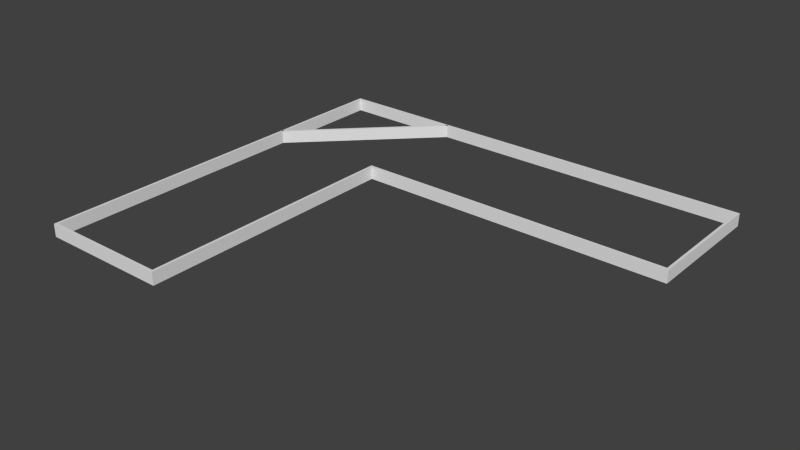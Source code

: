 # Source: walls.blend  (saved by Blender 2.70.0; exported with 4.5.12 LTS)
import bpy
from mathutils import Matrix  # noqa: F401  (used for matrix-valued properties, if any)

bpy.ops.wm.read_factory_settings(use_empty=True)
scene = bpy.context.scene
scene.name = 'Scene'

# ---- collections
col_collection_1 = bpy.data.collections.new('Collection 1'); scene.collection.children.link(col_collection_1)

# ---- world
world_world = bpy.data.worlds.new('World'); scene.world = world_world
world_world.color = (0.05088, 0.05088, 0.05088)
world_world.use_sun_shadow = False
world_world.sun_shadow_jitter_overblur = 0.0
world_world.cycles.sampling_method = 'MANUAL'
world_world.cycles.sample_map_resolution = 256

# ---- meshes
me_cube = bpy.data.meshes.new('Cube')
me_cube.from_pydata([(-1.0, -1.0, -1.0), (-1.0, 1.0, -1.0), (1.0, 1.0, -1.0), (1.0, -1.0, -1.0), (-1.0, -1.0, 1.0), (-1.0, 1.0, 1.0), (1.0, 1.0, 1.0), (1.0, -1.0, 1.0)], [], [(4, 5, 1, 0), (5, 6, 2, 1), (6, 7, 3, 2), (7, 4, 0, 3), (0, 1, 2, 3), (7, 6, 5, 4)])
_uv = me_cube.uv_layers.new(name='UVMap')
_uv.uv.foreach_set('vector', [-0.3215, 0.08458, 1.224, 0.08458, 1.224, 0.9794, -0.3215, 0.9794, 1.224, 0.08458, 1.224, 0.08458, 1.224, 0.9794, 1.224, 0.9794, 1.224, 0.08458, -0.3215, 0.08458, -0.3215, 0.9794, 1.224, 0.9794, -0.3215, 0.08458, -0.3215, 0.08458, -0.3215, 0.9794, -0.3215, 0.9794, -0.3215, 0.9794, 1.224, 0.9794, 1.224, 0.9794, -0.3215, 0.9794, -0.3215, 0.08458, 1.224, 0.08458, 1.224, 0.08458, -0.3215, 0.08458])
me_cube.use_remesh_preserve_volume = False
me_cube.use_remesh_preserve_attributes = False
me_cube.use_mirror_vertex_groups = False
me_cube.update()
me_cube_001 = bpy.data.meshes.new('Cube.001')
me_cube_001.from_pydata([(-1.0, -1.0, -1.0), (-1.0, 1.0, -1.0), (1.0, 1.0, -1.0), (1.0, -1.0, -1.0), (-1.0, -1.0, 1.0), (-1.0, 1.0, 1.0), (1.0, 1.0, 1.0), (1.0, -1.0, 1.0)], [], [(4, 5, 1, 0), (5, 6, 2, 1), (6, 7, 3, 2), (7, 4, 0, 3), (0, 1, 2, 3), (7, 6, 5, 4)])
_uv = me_cube_001.uv_layers.new(name='UVMap')
_uv.uv.foreach_set('vector', [1.646, 0.9841, -0.6534, 0.9841, -0.6534, 0.004818, 1.646, 0.004819, -0.6534, 0.9841, -0.6534, 0.9841, -0.6534, 0.004818, -0.6534, 0.004818, -0.6534, 0.9841, 1.646, 0.9841, 1.646, 0.004819, -0.6534, 0.004818, 1.646, 0.9841, 1.646, 0.9841, 1.646, 0.004819, 1.646, 0.004819, 1.646, 0.004819, -0.6534, 0.004818, -0.6534, 0.004818, 1.646, 0.004819, 1.646, 0.9841, -0.6534, 0.9841, -0.6534, 0.9841, 1.646, 0.9841])
me_cube_001.use_remesh_preserve_volume = False
me_cube_001.use_remesh_preserve_attributes = False
me_cube_001.use_mirror_vertex_groups = False
me_cube_001.update()
me_cube_002 = bpy.data.meshes.new('Cube.002')
me_cube_002.from_pydata([(-1.0, -1.0, -1.0), (-1.0, 1.0, -1.0), (1.0, 1.0, -1.0), (1.0, -1.0, -1.0), (-1.0, -1.0, 1.0), (-1.0, 1.0, 1.0), (1.0, 1.0, 1.0), (1.0, -1.0, 1.0)], [], [(4, 5, 1, 0), (5, 6, 2, 1), (6, 7, 3, 2), (7, 4, 0, 3), (0, 1, 2, 3), (7, 6, 5, 4)])
_uv = me_cube_002.uv_layers.new(name='UVMap')
_uv.uv.foreach_set('vector', [2.497, 0.9852, -1.416, 0.9852, -1.416, 0.07884, 2.497, 0.07884, -1.416, 0.9852, -1.416, 0.9852, -1.416, 0.07884, -1.416, 0.07884, -1.416, 0.9852, 2.497, 0.9852, 2.497, 0.07884, -1.416, 0.07884, 2.497, 0.9852, 2.497, 0.9852, 2.497, 0.07884, 2.497, 0.07884, 2.497, 0.07884, -1.416, 0.07884, -1.416, 0.07884, 2.497, 0.07884, 2.497, 0.9852, -1.416, 0.9852, -1.416, 0.9852, 2.497, 0.9852])
me_cube_002.use_remesh_preserve_volume = False
me_cube_002.use_remesh_preserve_attributes = False
me_cube_002.use_mirror_vertex_groups = False
me_cube_002.update()
me_cube_003 = bpy.data.meshes.new('Cube.003')
me_cube_003.from_pydata([(-1.0, -1.0, -1.0), (-1.0, 1.0, -1.0), (1.0, 1.0, -1.0), (1.0, -1.0, -1.0), (-1.0, -1.0, 1.0), (-1.0, 1.0, 1.0), (1.0, 1.0, 1.0), (1.0, -1.0, 1.0)], [], [(4, 5, 1, 0), (5, 6, 2, 1), (6, 7, 3, 2), (7, 4, 0, 3), (0, 1, 2, 3), (7, 6, 5, 4)])
_uv = me_cube_003.uv_layers.new(name='UVMap')
_uv.uv.foreach_set('vector', [-2.376, 0.02246, 3.324, 0.02246, 3.324, 0.9655, -2.376, 0.9655, 3.324, 0.02246, 3.324, 0.02246, 3.324, 0.9655, 3.324, 0.9655, 3.324, 0.02246, -2.376, 0.02246, -2.376, 0.9655, 3.324, 0.9655, -2.376, 0.02246, -2.376, 0.02246, -2.376, 0.9655, -2.376, 0.9655, -2.376, 0.9655, 3.324, 0.9655, 3.324, 0.9655, -2.376, 0.9655, -2.376, 0.02246, 3.324, 0.02246, 3.324, 0.02246, -2.376, 0.02246])
me_cube_003.use_remesh_preserve_volume = False
me_cube_003.use_remesh_preserve_attributes = False
me_cube_003.use_mirror_vertex_groups = False
me_cube_003.update()
me_cube_004 = bpy.data.meshes.new('Cube.004')
me_cube_004.from_pydata([(-1.0, -1.0, -1.0), (-1.0, 1.0, -1.0), (1.0, 1.0, -1.0), (1.0, -1.0, -1.0), (-1.0, -1.0, 1.0), (-1.0, 1.0, 1.0), (1.0, 1.0, 1.0), (1.0, -1.0, 1.0)], [], [(4, 5, 1, 0), (5, 6, 2, 1), (6, 7, 3, 2), (7, 4, 0, 3), (0, 1, 2, 3), (7, 6, 5, 4)])
_uv = me_cube_004.uv_layers.new(name='UVMap')
_uv.uv.foreach_set('vector', [2.329, 0.9811, -1.205, 0.9811, -1.205, 0.006459, 2.329, 0.006471, -1.205, 0.9811, -1.205, 0.9811, -1.205, 0.006459, -1.205, 0.006459, -1.205, 0.9811, 2.329, 0.9811, 2.329, 0.006471, -1.205, 0.006459, 2.329, 0.9811, 2.329, 0.9811, 2.329, 0.006471, 2.329, 0.006471, 2.329, 0.006471, -1.205, 0.006459, -1.205, 0.006459, 2.329, 0.006471, 2.329, 0.9811, -1.205, 0.9811, -1.205, 0.9811, 2.329, 0.9811])
me_cube_004.use_remesh_preserve_volume = False
me_cube_004.use_remesh_preserve_attributes = False
me_cube_004.use_mirror_vertex_groups = False
me_cube_004.update()
me_cube_006 = bpy.data.meshes.new('Cube.006')
me_cube_006.from_pydata([(-1.0, -1.0, -1.0), (-1.0, 1.0, -1.0), (1.0, 1.0, -1.0), (1.0, -1.0, -1.0), (-1.0, -1.0, 1.0), (-1.0, 1.0, 1.0), (1.0, 1.0, 1.0), (1.0, -1.0, 1.0)], [], [(4, 5, 1, 0), (5, 6, 2, 1), (6, 7, 3, 2), (7, 4, 0, 3), (0, 1, 2, 3), (7, 6, 5, 4)])
_uv = me_cube_006.uv_layers.new(name='UVMap')
_uv.uv.foreach_set('vector', [3.172, 0.9849, -2.166, 0.9849, -2.166, 0.0003622, 3.172, 0.0003689, -2.166, 0.9849, -2.166, 0.9849, -2.166, 0.0003622, -2.166, 0.0003622, -2.166, 0.9849, 3.172, 0.9849, 3.172, 0.0003689, -2.166, 0.0003622, 3.172, 0.9849, 3.172, 0.9849, 3.172, 0.0003689, 3.172, 0.0003689, 3.172, 0.0003689, -2.166, 0.0003622, -2.166, 0.0003622, 3.172, 0.0003689, 3.172, 0.9849, -2.166, 0.9849, -2.166, 0.9849, 3.172, 0.9849])
me_cube_006.use_remesh_preserve_volume = False
me_cube_006.use_remesh_preserve_attributes = False
me_cube_006.use_mirror_vertex_groups = False
me_cube_006.update()
me_cube_007 = bpy.data.meshes.new('Cube.007')
me_cube_007.from_pydata([(-1.0, -1.0, -1.0), (-1.0, 1.0, -1.0), (1.0, 1.0, -1.0), (1.0, -1.0, -1.0), (-1.0, -1.0, 1.0), (-1.0, 1.0, 1.0), (1.0, 1.0, 1.0), (1.0, -1.0, 1.0)], [], [(4, 5, 1, 0), (5, 6, 2, 1), (6, 7, 3, 2), (7, 4, 0, 3), (0, 1, 2, 3), (7, 6, 5, 4)])
_uv = me_cube_007.uv_layers.new(name='UVMap')
_uv.uv.foreach_set('vector', [1.204, 0.9602, -0.3937, 0.9602, -0.3937, 0.03482, 1.204, 0.03483, -0.3937, 0.9602, -0.3937, 0.9602, -0.3937, 0.03482, -0.3937, 0.03482, -0.3937, 0.9602, 1.204, 0.9602, 1.204, 0.03483, -0.3937, 0.03482, 1.204, 0.9602, 1.204, 0.9602, 1.204, 0.03483, 1.204, 0.03483, 1.204, 0.03483, -0.3937, 0.03482, -0.3937, 0.03482, 1.204, 0.03483, 1.204, 0.9602, -0.3937, 0.9602, -0.3937, 0.9602, 1.204, 0.9602])
me_cube_007.use_remesh_preserve_volume = False
me_cube_007.use_remesh_preserve_attributes = False
me_cube_007.use_mirror_vertex_groups = False
me_cube_007.update()

# ---- objects
ob_cube = bpy.data.objects.new('Cube', me_cube)
ob_cube_001 = bpy.data.objects.new('Cube.001', me_cube_001)
ob_cube_002 = bpy.data.objects.new('Cube.002', me_cube_002)
ob_cube_003 = bpy.data.objects.new('Cube.003', me_cube_003)
ob_cube_004 = bpy.data.objects.new('Cube.004', me_cube_004)
ob_cube_005 = bpy.data.objects.new('Cube.005', me_cube_006)
ob_cube_006 = bpy.data.objects.new('Cube.006', me_cube_007)

# ---- transforms, parenting, visibility, modifiers, constraints
ob_cube.location = (-134.0, -130.5, 0.0)
ob_cube.rotation_euler = (0.0, 0.0, 1.571)
ob_cube.scale = (0.5, 25.0, 2.5)
ob_cube.lineart.crease_threshold = 0.0
ob_cube_001.location = (-135.5, 1.5, 0.0)
ob_cube_001.rotation_euler = (0.0, 0.0, -0.7854)
ob_cube_001.scale = (0.5, 34.0, 2.5)
ob_cube_001.lineart.crease_threshold = 0.0
ob_cube_002.location = (-46.5, -25.5, 0.0)
ob_cube_002.rotation_euler = (0.0, 0.0, 1.571)
ob_cube_002.scale = (0.5, 62.5, 2.5)
ob_cube_002.lineart.crease_threshold = 0.0
ob_cube_003.location = (-71.5, 25.5, 0.0)
ob_cube_003.rotation_euler = (0.0, 0.0, 1.571)
ob_cube_003.scale = (0.5, 87.5, 2.5)
ob_cube_003.lineart.crease_threshold = 0.0
ob_cube_004.location = (-108.5, -78.5, 0.0)
ob_cube_004.scale = (0.5, 52.5, 2.5)
ob_cube_004.lineart.crease_threshold = 0.0
ob_cube_005.location = (-159.5, -52.5, 0.0)
ob_cube_005.scale = (0.5, 78.5, 2.5)
ob_cube_005.lineart.crease_threshold = 0.0
ob_cube_006.location = (15.5, 0.0, 0.0)
ob_cube_006.scale = (0.5, 25.0, 2.5)
ob_cube_006.lineart.crease_threshold = 0.0

# ---- collection membership
col_collection_1.objects.link(ob_cube)
col_collection_1.objects.link(ob_cube_001)
col_collection_1.objects.link(ob_cube_002)
col_collection_1.objects.link(ob_cube_003)
col_collection_1.objects.link(ob_cube_004)
col_collection_1.objects.link(ob_cube_005)
col_collection_1.objects.link(ob_cube_006)

# ---- scene / render settings (as saved in the file)
scene.frame_start = 1; scene.frame_end = 250; scene.frame_set(1)
scene.render.engine = 'BLENDER_EEVEE_NEXT'
scene.render.resolution_percentage = 50
scene.render.dither_intensity = 0.0
scene.cycles.use_denoising = False
scene.cycles.samples = 10
scene.cycles.sampling_pattern = 'TABULATED_SOBOL'
scene.cycles.light_sampling_threshold = 0.0
scene.cycles.use_adaptive_sampling = False
scene.cycles.use_light_tree = False
scene.cycles.blur_glossy = 0.0
scene.cycles.volume_bounces = 1
scene.cycles.pixel_filter_type = 'GAUSSIAN'
scene.cycles.sample_clamp_indirect = 0.0
scene.view_settings.view_transform = 'Standard'
bpy.context.view_layer.update()

# ---- added for rendering (the .blend has no active camera and no usable light): camera, sun
cam_auto = bpy.data.cameras.new('AutoCamera')
cam_auto.lens = 50.0
cam_auto.sensor_width = 36.0
cam_auto.clip_end = 3830.5
ob_auto_camera = bpy.data.objects.new('AutoCamera', cam_auto)
scene.collection.objects.link(ob_auto_camera)
ob_auto_camera.location = (146.263, -314.415, 174.61)
ob_auto_camera.rotation_euler = (1.09748, -7.21219e-08, 0.694738)
scene.camera = ob_auto_camera
light_auto_sun = bpy.data.lights.new('AutoSun', 'SUN')
light_auto_sun.energy = 3.0
light_auto_sun.angle = 0.0523599
ob_auto_sun = bpy.data.objects.new('AutoSun', light_auto_sun)
scene.collection.objects.link(ob_auto_sun)
ob_auto_sun.rotation_euler = (0.872665, 0.174533, 0.523599)
bpy.context.view_layer.update()
